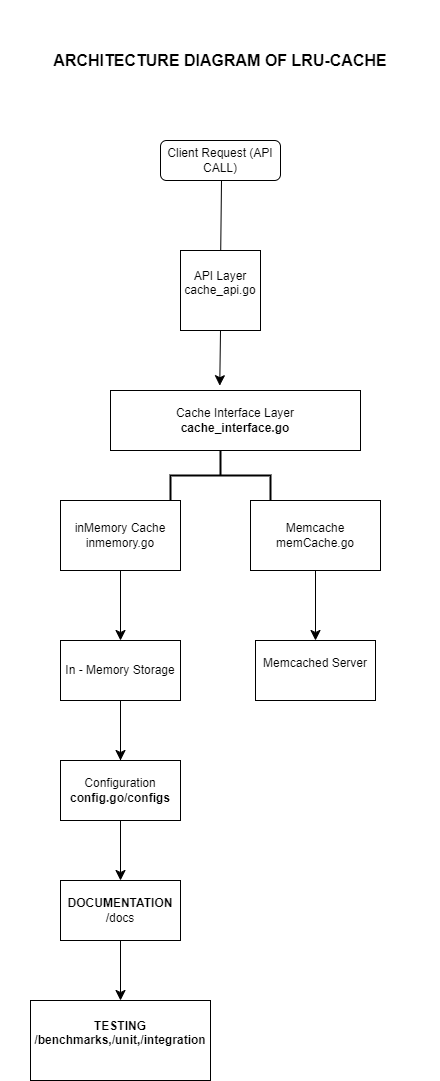

The diagram above was exported from draw.io. Its source (the exported page's mxGraphModel, read from the mxfile embedded in the PNG):
<mxGraphModel dx="1050" dy="1776" grid="1" gridSize="10" guides="1" tooltips="1" connect="1" arrows="1" fold="1" page="1" pageScale="1" pageWidth="827" pageHeight="1169" math="0" shadow="0">
  <root>
    <mxCell id="WIyWlLk6GJQsqaUBKTNV-0" />
    <mxCell id="WIyWlLk6GJQsqaUBKTNV-1" parent="WIyWlLk6GJQsqaUBKTNV-0" />
    <mxCell id="WIyWlLk6GJQsqaUBKTNV-2" value="" style="rounded=0;html=1;jettySize=auto;orthogonalLoop=1;fontSize=11;endArrow=block;endFill=0;endSize=8;strokeWidth=1;shadow=0;labelBackgroundColor=none;edgeStyle=orthogonalEdgeStyle;" parent="WIyWlLk6GJQsqaUBKTNV-1" edge="1">
      <mxGeometry relative="1" as="geometry">
        <mxPoint x="380" y="120" as="sourcePoint" />
        <mxPoint x="330" y="210" as="targetPoint" />
        <Array as="points">
          <mxPoint x="331" y="120" />
        </Array>
      </mxGeometry>
    </mxCell>
    <mxCell id="WIyWlLk6GJQsqaUBKTNV-3" value="Client Request (API CALL)" style="rounded=1;whiteSpace=wrap;html=1;fontSize=12;glass=0;strokeWidth=1;shadow=0;" parent="WIyWlLk6GJQsqaUBKTNV-1" vertex="1">
      <mxGeometry x="270" y="80" width="120" height="40" as="geometry" />
    </mxCell>
    <mxCell id="sbqMFWzVcQKYgcTGP6_r-6" style="edgeStyle=none;curved=1;rounded=0;orthogonalLoop=1;jettySize=auto;html=1;exitX=0.5;exitY=1;exitDx=0;exitDy=0;fontSize=12;startSize=8;endSize=8;entryX=0.437;entryY=-0.08;entryDx=0;entryDy=0;entryPerimeter=0;" edge="1" parent="WIyWlLk6GJQsqaUBKTNV-1" source="sbqMFWzVcQKYgcTGP6_r-3" target="sbqMFWzVcQKYgcTGP6_r-7">
      <mxGeometry relative="1" as="geometry">
        <mxPoint x="330" y="320" as="targetPoint" />
      </mxGeometry>
    </mxCell>
    <mxCell id="sbqMFWzVcQKYgcTGP6_r-3" value="API Layer&lt;div&gt;cache_api.go&lt;/div&gt;&lt;div&gt;&lt;br&gt;&lt;/div&gt;" style="whiteSpace=wrap;html=1;aspect=fixed;" vertex="1" parent="WIyWlLk6GJQsqaUBKTNV-1">
      <mxGeometry x="290" y="190" width="80" height="80" as="geometry" />
    </mxCell>
    <mxCell id="sbqMFWzVcQKYgcTGP6_r-7" value="Cache Interface Layer&lt;div&gt;&lt;b&gt;cache_interface.go&lt;/b&gt;&lt;/div&gt;" style="rounded=0;whiteSpace=wrap;html=1;" vertex="1" parent="WIyWlLk6GJQsqaUBKTNV-1">
      <mxGeometry x="220" y="330" width="250" height="60" as="geometry" />
    </mxCell>
    <mxCell id="sbqMFWzVcQKYgcTGP6_r-15" style="edgeStyle=none;curved=1;rounded=0;orthogonalLoop=1;jettySize=auto;html=1;exitX=0.5;exitY=1;exitDx=0;exitDy=0;fontSize=12;startSize=8;endSize=8;" edge="1" parent="WIyWlLk6GJQsqaUBKTNV-1" source="sbqMFWzVcQKYgcTGP6_r-11" target="sbqMFWzVcQKYgcTGP6_r-23">
      <mxGeometry relative="1" as="geometry">
        <mxPoint x="220" y="570" as="targetPoint" />
      </mxGeometry>
    </mxCell>
    <mxCell id="sbqMFWzVcQKYgcTGP6_r-11" value="inMemory Cache&lt;div&gt;inmemory.go&lt;/div&gt;" style="rounded=0;whiteSpace=wrap;html=1;" vertex="1" parent="WIyWlLk6GJQsqaUBKTNV-1">
      <mxGeometry x="170" y="440" width="120" height="70" as="geometry" />
    </mxCell>
    <mxCell id="sbqMFWzVcQKYgcTGP6_r-19" style="edgeStyle=none;curved=1;rounded=0;orthogonalLoop=1;jettySize=auto;html=1;exitX=0.5;exitY=1;exitDx=0;exitDy=0;fontSize=12;startSize=8;endSize=8;" edge="1" parent="WIyWlLk6GJQsqaUBKTNV-1" source="sbqMFWzVcQKYgcTGP6_r-13" target="sbqMFWzVcQKYgcTGP6_r-20">
      <mxGeometry relative="1" as="geometry">
        <mxPoint x="405" y="580" as="targetPoint" />
      </mxGeometry>
    </mxCell>
    <mxCell id="sbqMFWzVcQKYgcTGP6_r-13" value="Memcache&lt;div&gt;memCache.go&lt;/div&gt;" style="rounded=0;whiteSpace=wrap;html=1;" vertex="1" parent="WIyWlLk6GJQsqaUBKTNV-1">
      <mxGeometry x="360" y="440" width="130" height="70" as="geometry" />
    </mxCell>
    <mxCell id="sbqMFWzVcQKYgcTGP6_r-20" value="Memcached Server&lt;div&gt;&lt;br&gt;&lt;/div&gt;" style="rounded=0;whiteSpace=wrap;html=1;" vertex="1" parent="WIyWlLk6GJQsqaUBKTNV-1">
      <mxGeometry x="365" y="580" width="120" height="60" as="geometry" />
    </mxCell>
    <mxCell id="sbqMFWzVcQKYgcTGP6_r-37" style="edgeStyle=none;curved=1;rounded=0;orthogonalLoop=1;jettySize=auto;html=1;exitX=0.5;exitY=1;exitDx=0;exitDy=0;fontSize=12;startSize=8;endSize=8;" edge="1" parent="WIyWlLk6GJQsqaUBKTNV-1" source="sbqMFWzVcQKYgcTGP6_r-23" target="sbqMFWzVcQKYgcTGP6_r-38">
      <mxGeometry relative="1" as="geometry">
        <mxPoint x="230" y="700" as="targetPoint" />
      </mxGeometry>
    </mxCell>
    <mxCell id="sbqMFWzVcQKYgcTGP6_r-39" style="edgeStyle=none;curved=1;rounded=0;orthogonalLoop=1;jettySize=auto;html=1;fontSize=12;startSize=8;endSize=8;entryX=0.5;entryY=1;entryDx=0;entryDy=0;" edge="1" parent="WIyWlLk6GJQsqaUBKTNV-1" source="sbqMFWzVcQKYgcTGP6_r-23" target="sbqMFWzVcQKYgcTGP6_r-38">
      <mxGeometry relative="1" as="geometry" />
    </mxCell>
    <mxCell id="sbqMFWzVcQKYgcTGP6_r-23" value="In - Memory Storage" style="rounded=0;whiteSpace=wrap;html=1;" vertex="1" parent="WIyWlLk6GJQsqaUBKTNV-1">
      <mxGeometry x="170" y="580" width="120" height="60" as="geometry" />
    </mxCell>
    <mxCell id="sbqMFWzVcQKYgcTGP6_r-31" value="" style="strokeWidth=2;html=1;shape=mxgraph.flowchart.annotation_2;align=left;labelPosition=right;pointerEvents=1;direction=south;" vertex="1" parent="WIyWlLk6GJQsqaUBKTNV-1">
      <mxGeometry x="280" y="390" width="100" height="50" as="geometry" />
    </mxCell>
    <mxCell id="sbqMFWzVcQKYgcTGP6_r-41" style="edgeStyle=none;curved=1;rounded=0;orthogonalLoop=1;jettySize=auto;html=1;exitX=0.5;exitY=1;exitDx=0;exitDy=0;fontSize=12;startSize=8;endSize=8;" edge="1" parent="WIyWlLk6GJQsqaUBKTNV-1" source="sbqMFWzVcQKYgcTGP6_r-38" target="sbqMFWzVcQKYgcTGP6_r-42">
      <mxGeometry relative="1" as="geometry">
        <mxPoint x="230" y="830" as="targetPoint" />
      </mxGeometry>
    </mxCell>
    <mxCell id="sbqMFWzVcQKYgcTGP6_r-38" value="Configuration&lt;div&gt;&lt;b&gt;config.go/configs&lt;/b&gt;&lt;/div&gt;" style="rounded=0;whiteSpace=wrap;html=1;" vertex="1" parent="WIyWlLk6GJQsqaUBKTNV-1">
      <mxGeometry x="170" y="700" width="120" height="60" as="geometry" />
    </mxCell>
    <mxCell id="sbqMFWzVcQKYgcTGP6_r-43" style="edgeStyle=none;curved=1;rounded=0;orthogonalLoop=1;jettySize=auto;html=1;fontSize=12;startSize=8;endSize=8;" edge="1" parent="WIyWlLk6GJQsqaUBKTNV-1" source="sbqMFWzVcQKYgcTGP6_r-42" target="sbqMFWzVcQKYgcTGP6_r-44">
      <mxGeometry relative="1" as="geometry">
        <mxPoint x="230" y="940" as="targetPoint" />
      </mxGeometry>
    </mxCell>
    <mxCell id="sbqMFWzVcQKYgcTGP6_r-42" value="DOCUMENTATION&lt;div&gt;&lt;span style=&quot;font-weight: normal;&quot;&gt;/docs&lt;/span&gt;&lt;/div&gt;" style="rounded=0;whiteSpace=wrap;html=1;fontStyle=1" vertex="1" parent="WIyWlLk6GJQsqaUBKTNV-1">
      <mxGeometry x="170" y="820" width="120" height="60" as="geometry" />
    </mxCell>
    <mxCell id="sbqMFWzVcQKYgcTGP6_r-44" value="&lt;b&gt;TESTING&lt;/b&gt;&lt;div&gt;&lt;b&gt;/benchmarks,/unit,/integration&lt;/b&gt;&lt;/div&gt;&lt;div&gt;&lt;br&gt;&lt;/div&gt;" style="rounded=0;whiteSpace=wrap;html=1;" vertex="1" parent="WIyWlLk6GJQsqaUBKTNV-1">
      <mxGeometry x="140" y="940" width="180" height="80" as="geometry" />
    </mxCell>
    <mxCell id="sbqMFWzVcQKYgcTGP6_r-45" value="ARCHITECTURE DIAGRAM OF LRU-CACHE" style="text;strokeColor=none;fillColor=none;html=1;align=center;verticalAlign=middle;whiteSpace=wrap;rounded=0;fontSize=16;fontStyle=1" vertex="1" parent="WIyWlLk6GJQsqaUBKTNV-1">
      <mxGeometry x="110" y="-60" width="440" height="120" as="geometry" />
    </mxCell>
  </root>
</mxGraphModel>